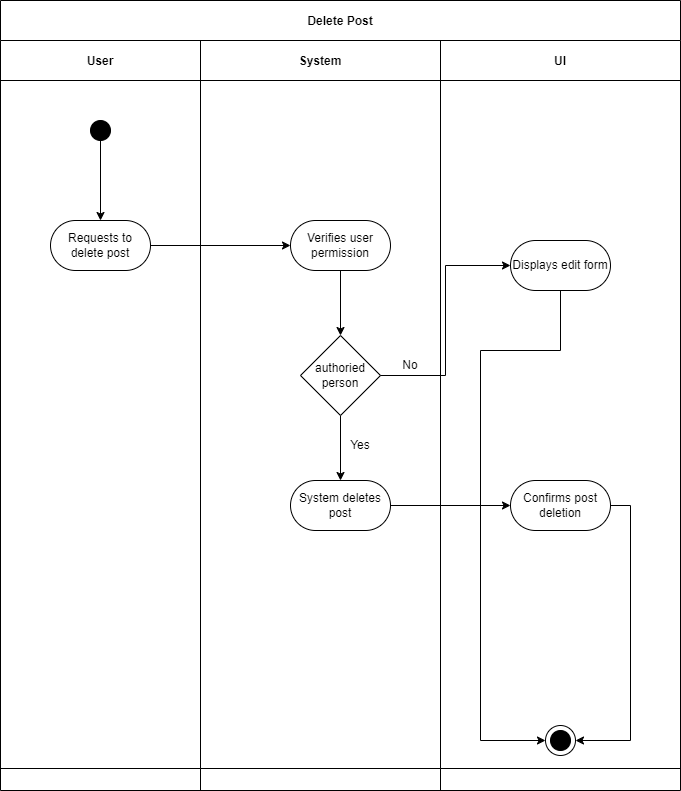

The diagram above was exported from draw.io. Its source (the exported page's mxGraphModel, read from the mxfile embedded in the PNG):
<mxGraphModel dx="1141" dy="1682" grid="1" gridSize="10" guides="1" tooltips="1" connect="1" arrows="1" fold="1" page="1" pageScale="1" pageWidth="850" pageHeight="1100" math="0" shadow="0">
  <root>
    <mxCell id="0" />
    <mxCell id="1" parent="0" />
    <mxCell id="3nuBFxr9cyL0pnOWT2aG-1" value="Delete Post" style="shape=table;childLayout=tableLayout;startSize=40;collapsible=0;recursiveResize=0;expand=0;fillColor=none;fontStyle=1" parent="1" vertex="1">
      <mxGeometry x="80" y="-50" width="680" height="790" as="geometry" />
    </mxCell>
    <mxCell id="3nuBFxr9cyL0pnOWT2aG-3" value="" style="shape=tableRow;horizontal=0;swimlaneHead=0;swimlaneBody=0;top=0;left=0;bottom=0;right=0;fillColor=none;points=[[0,0.5],[1,0.5]];portConstraint=eastwest;startSize=0;collapsible=0;recursiveResize=0;expand=0;fontStyle=1;" parent="3nuBFxr9cyL0pnOWT2aG-1" vertex="1">
      <mxGeometry y="40" width="680" height="728" as="geometry" />
    </mxCell>
    <mxCell id="3nuBFxr9cyL0pnOWT2aG-4" value="User" style="swimlane;swimlaneHead=0;swimlaneBody=0;connectable=0;fillColor=none;startSize=40;collapsible=0;recursiveResize=0;expand=0;fontStyle=1;" parent="3nuBFxr9cyL0pnOWT2aG-3" vertex="1">
      <mxGeometry width="200" height="728" as="geometry">
        <mxRectangle width="200" height="728" as="alternateBounds" />
      </mxGeometry>
    </mxCell>
    <mxCell id="3nuBFxr9cyL0pnOWT2aG-6" value="Requests to delete post" style="rounded=1;whiteSpace=wrap;html=1;arcSize=50;" parent="3nuBFxr9cyL0pnOWT2aG-4" vertex="1">
      <mxGeometry x="50" y="180" width="100" height="50" as="geometry" />
    </mxCell>
    <mxCell id="13" value="" style="edgeStyle=none;html=1;" edge="1" parent="3nuBFxr9cyL0pnOWT2aG-4" source="12" target="3nuBFxr9cyL0pnOWT2aG-6">
      <mxGeometry relative="1" as="geometry" />
    </mxCell>
    <mxCell id="12" value="" style="ellipse;whiteSpace=wrap;html=1;aspect=fixed;fillColor=#000000;" vertex="1" parent="3nuBFxr9cyL0pnOWT2aG-4">
      <mxGeometry x="90" y="80" width="20" height="20" as="geometry" />
    </mxCell>
    <mxCell id="3nuBFxr9cyL0pnOWT2aG-8" value="System" style="swimlane;swimlaneHead=0;swimlaneBody=0;connectable=0;fillColor=none;startSize=40;collapsible=0;recursiveResize=0;expand=0;fontStyle=1;" parent="3nuBFxr9cyL0pnOWT2aG-3" vertex="1">
      <mxGeometry x="200" width="240" height="728" as="geometry">
        <mxRectangle width="240" height="728" as="alternateBounds" />
      </mxGeometry>
    </mxCell>
    <mxCell id="ERB7TbYtws2_lOnylTK9-4" style="edgeStyle=orthogonalEdgeStyle;rounded=0;orthogonalLoop=1;jettySize=auto;html=1;exitX=0.5;exitY=1;exitDx=0;exitDy=0;entryX=0.5;entryY=0;entryDx=0;entryDy=0;" parent="3nuBFxr9cyL0pnOWT2aG-8" source="BmO_mdr55dDM5FDUW4BT-15" target="BmO_mdr55dDM5FDUW4BT-16" edge="1">
      <mxGeometry relative="1" as="geometry" />
    </mxCell>
    <mxCell id="BmO_mdr55dDM5FDUW4BT-15" value="Verifies user permission" style="rounded=1;whiteSpace=wrap;html=1;arcSize=50;" parent="3nuBFxr9cyL0pnOWT2aG-8" vertex="1">
      <mxGeometry x="90" y="180" width="100" height="50" as="geometry" />
    </mxCell>
    <mxCell id="D-eky-fVEMgRk9sWe1f2-1" style="edgeStyle=orthogonalEdgeStyle;rounded=0;orthogonalLoop=1;jettySize=auto;html=1;exitX=0.5;exitY=1;exitDx=0;exitDy=0;" parent="3nuBFxr9cyL0pnOWT2aG-8" source="BmO_mdr55dDM5FDUW4BT-16" target="BmO_mdr55dDM5FDUW4BT-13" edge="1">
      <mxGeometry relative="1" as="geometry" />
    </mxCell>
    <mxCell id="BmO_mdr55dDM5FDUW4BT-16" value="authoried person" style="rhombus;whiteSpace=wrap;html=1;" parent="3nuBFxr9cyL0pnOWT2aG-8" vertex="1">
      <mxGeometry x="100" y="295" width="80" height="80" as="geometry" />
    </mxCell>
    <mxCell id="ERB7TbYtws2_lOnylTK9-28" value="No" style="text;html=1;align=center;verticalAlign=middle;whiteSpace=wrap;rounded=0;" parent="3nuBFxr9cyL0pnOWT2aG-8" vertex="1">
      <mxGeometry x="180" y="310" width="60" height="30" as="geometry" />
    </mxCell>
    <mxCell id="ERB7TbYtws2_lOnylTK9-29" value="Yes" style="text;html=1;align=center;verticalAlign=middle;whiteSpace=wrap;rounded=0;" parent="3nuBFxr9cyL0pnOWT2aG-8" vertex="1">
      <mxGeometry x="130" y="390" width="60" height="30" as="geometry" />
    </mxCell>
    <mxCell id="BmO_mdr55dDM5FDUW4BT-13" value="System deletes post" style="rounded=1;whiteSpace=wrap;html=1;arcSize=50;" parent="3nuBFxr9cyL0pnOWT2aG-8" vertex="1">
      <mxGeometry x="90" y="440" width="100" height="50" as="geometry" />
    </mxCell>
    <mxCell id="3nuBFxr9cyL0pnOWT2aG-11" value="UI" style="swimlane;swimlaneHead=0;swimlaneBody=0;connectable=0;fillColor=none;startSize=40;collapsible=0;recursiveResize=0;expand=0;fontStyle=1;" parent="3nuBFxr9cyL0pnOWT2aG-3" vertex="1">
      <mxGeometry x="440" width="240" height="728" as="geometry">
        <mxRectangle width="240" height="728" as="alternateBounds" />
      </mxGeometry>
    </mxCell>
    <mxCell id="D-eky-fVEMgRk9sWe1f2-4" style="edgeStyle=orthogonalEdgeStyle;rounded=0;orthogonalLoop=1;jettySize=auto;html=1;exitX=1;exitY=0.5;exitDx=0;exitDy=0;entryX=1;entryY=0.5;entryDx=0;entryDy=0;" parent="3nuBFxr9cyL0pnOWT2aG-11" source="BmO_mdr55dDM5FDUW4BT-18" target="8" edge="1">
      <mxGeometry relative="1" as="geometry">
        <mxPoint x="150" y="700" as="targetPoint" />
      </mxGeometry>
    </mxCell>
    <mxCell id="BmO_mdr55dDM5FDUW4BT-18" value="Confirms post deletion" style="rounded=1;whiteSpace=wrap;html=1;arcSize=50;" parent="3nuBFxr9cyL0pnOWT2aG-11" vertex="1">
      <mxGeometry x="70" y="440" width="100" height="50" as="geometry" />
    </mxCell>
    <mxCell id="BmO_mdr55dDM5FDUW4BT-23" value="" style="ellipse;whiteSpace=wrap;html=1;aspect=fixed;fillColor=#000000;" parent="3nuBFxr9cyL0pnOWT2aG-11" vertex="1">
      <mxGeometry x="110" y="690" width="20" height="20" as="geometry" />
    </mxCell>
    <mxCell id="BmO_mdr55dDM5FDUW4BT-17" value="Displays edit form" style="rounded=1;whiteSpace=wrap;html=1;arcSize=50;" parent="3nuBFxr9cyL0pnOWT2aG-11" vertex="1">
      <mxGeometry x="70" y="200" width="100" height="50" as="geometry" />
    </mxCell>
    <mxCell id="7" style="edgeStyle=orthogonalEdgeStyle;rounded=0;orthogonalLoop=1;jettySize=auto;html=1;exitX=0.5;exitY=1;exitDx=0;exitDy=0;entryX=0;entryY=0.5;entryDx=0;entryDy=0;" edge="1" parent="3nuBFxr9cyL0pnOWT2aG-11" source="BmO_mdr55dDM5FDUW4BT-17" target="8">
      <mxGeometry relative="1" as="geometry">
        <mxPoint x="190" y="485" as="sourcePoint" />
        <mxPoint x="90" y="700" as="targetPoint" />
        <Array as="points">
          <mxPoint x="120" y="310" />
          <mxPoint x="40" y="310" />
          <mxPoint x="40" y="700" />
        </Array>
      </mxGeometry>
    </mxCell>
    <mxCell id="8" value="&lt;span style=&quot;color: rgba(0, 0, 0, 0); font-family: monospace; font-size: 0px; text-align: start;&quot;&gt;%3CmxGraphModel%3E%3Croot%3E%3CmxCell%20id%3D%220%22%2F%3E%3CmxCell%20id%3D%221%22%20parent%3D%220%22%2F%3E%3CmxCell%20id%3D%222%22%20value%3D%22%22%20style%3D%22ellipse%3BwhiteSpace%3Dwrap%3Bhtml%3D1%3Baspect%3Dfixed%3BfillColor%3Dnone%3B%22%20vertex%3D%221%22%20parent%3D%221%22%3E%3CmxGeometry%20x%3D%22625%22%20y%3D%22675%22%20width%3D%2230%22%20height%3D%2230%22%20as%3D%22geometry%22%2F%3E%3C%2FmxCell%3E%3C%2Froot%3E%3C%2FmxGraphModel%3E&lt;/span&gt;" style="ellipse;whiteSpace=wrap;html=1;aspect=fixed;fillColor=none;" vertex="1" parent="3nuBFxr9cyL0pnOWT2aG-11">
      <mxGeometry x="105" y="685" width="30" height="30" as="geometry" />
    </mxCell>
    <mxCell id="BmO_mdr55dDM5FDUW4BT-4" style="edgeStyle=orthogonalEdgeStyle;rounded=0;orthogonalLoop=1;jettySize=auto;html=1;entryX=0;entryY=0.5;entryDx=0;entryDy=0;" parent="3nuBFxr9cyL0pnOWT2aG-3" source="3nuBFxr9cyL0pnOWT2aG-6" edge="1">
      <mxGeometry relative="1" as="geometry">
        <mxPoint x="290" y="205" as="targetPoint" />
      </mxGeometry>
    </mxCell>
    <mxCell id="ERB7TbYtws2_lOnylTK9-6" style="edgeStyle=orthogonalEdgeStyle;rounded=0;orthogonalLoop=1;jettySize=auto;html=1;exitX=1;exitY=0.5;exitDx=0;exitDy=0;entryX=0;entryY=0.5;entryDx=0;entryDy=0;" parent="3nuBFxr9cyL0pnOWT2aG-3" source="BmO_mdr55dDM5FDUW4BT-16" target="BmO_mdr55dDM5FDUW4BT-17" edge="1">
      <mxGeometry relative="1" as="geometry" />
    </mxCell>
    <mxCell id="6" style="edgeStyle=orthogonalEdgeStyle;rounded=0;orthogonalLoop=1;jettySize=auto;html=1;exitX=1;exitY=0.5;exitDx=0;exitDy=0;entryX=0;entryY=0.5;entryDx=0;entryDy=0;" edge="1" parent="3nuBFxr9cyL0pnOWT2aG-3" source="BmO_mdr55dDM5FDUW4BT-13" target="BmO_mdr55dDM5FDUW4BT-18">
      <mxGeometry relative="1" as="geometry">
        <mxPoint x="620" y="475" as="sourcePoint" />
        <mxPoint x="580" y="710" as="targetPoint" />
      </mxGeometry>
    </mxCell>
    <mxCell id="3nuBFxr9cyL0pnOWT2aG-15" value="" style="shape=tableRow;horizontal=0;swimlaneHead=0;swimlaneBody=0;top=0;left=0;bottom=0;right=0;fillColor=none;points=[[0,0.5],[1,0.5]];portConstraint=eastwest;startSize=0;collapsible=0;recursiveResize=0;expand=0;fontStyle=1;" parent="3nuBFxr9cyL0pnOWT2aG-1" vertex="1">
      <mxGeometry y="768" width="680" height="22" as="geometry" />
    </mxCell>
    <mxCell id="3nuBFxr9cyL0pnOWT2aG-16" value="" style="swimlane;swimlaneHead=0;swimlaneBody=0;connectable=0;fillColor=none;startSize=0;collapsible=0;recursiveResize=0;expand=0;fontStyle=1;" parent="3nuBFxr9cyL0pnOWT2aG-15" vertex="1">
      <mxGeometry width="200" height="22" as="geometry">
        <mxRectangle width="200" height="22" as="alternateBounds" />
      </mxGeometry>
    </mxCell>
    <mxCell id="3nuBFxr9cyL0pnOWT2aG-18" value="" style="swimlane;swimlaneHead=0;swimlaneBody=0;connectable=0;fillColor=none;startSize=0;collapsible=0;recursiveResize=0;expand=0;fontStyle=1;" parent="3nuBFxr9cyL0pnOWT2aG-15" vertex="1">
      <mxGeometry x="200" width="240" height="22" as="geometry">
        <mxRectangle width="240" height="22" as="alternateBounds" />
      </mxGeometry>
    </mxCell>
    <mxCell id="3nuBFxr9cyL0pnOWT2aG-23" value="" style="swimlane;swimlaneHead=0;swimlaneBody=0;connectable=0;fillColor=none;startSize=0;collapsible=0;recursiveResize=0;expand=0;fontStyle=1;" parent="3nuBFxr9cyL0pnOWT2aG-15" vertex="1">
      <mxGeometry x="440" width="240" height="22" as="geometry">
        <mxRectangle width="240" height="22" as="alternateBounds" />
      </mxGeometry>
    </mxCell>
  </root>
</mxGraphModel>